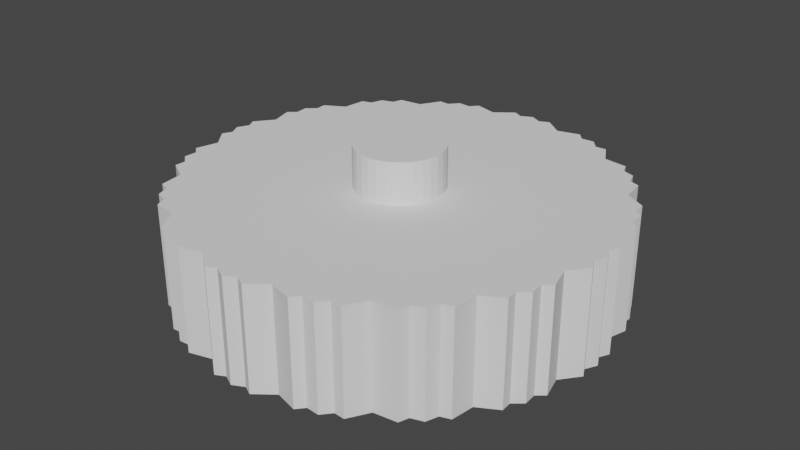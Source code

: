 # Source: bed_adjust_knob.blend  (saved by Blender 2.80.51; exported with 4.5.12 LTS)
import bpy
from mathutils import Matrix  # noqa: F401  (used for matrix-valued properties, if any)

bpy.ops.wm.read_factory_settings(use_empty=True)
scene = bpy.context.scene
scene.name = 'Scene'

# ---- collections
col_collection = bpy.data.collections.new('Collection'); scene.collection.children.link(col_collection)

# ---- world
world_world = bpy.data.worlds.new('World'); scene.world = world_world
world_world.use_nodes = True; world_world.node_tree.nodes.clear()
_N = world_world.node_tree.nodes; _L = world_world.node_tree.links
n0 = _N.new('ShaderNodeOutputWorld'); n0.name = 'World Output'; n0.location = (300, 300)
n1 = _N.new('ShaderNodeBackground'); n1.name = 'Background'; n1.location = (10, 300)
n1.inputs[0].default_value = (0.05088, 0.05088, 0.05088, 1.0)
_L.new(n1.outputs[0], n0.inputs[0])
n0.is_active_output = True
world_world.color = (0.05088, 0.05088, 0.05088)
world_world.use_sun_shadow = False
world_world.sun_shadow_jitter_overblur = 0.0

# ---- meshes
me_hex_nut_1_0mm = bpy.data.meshes.new('Hex Nut 1.0Mm')
me_hex_nut_1_0mm.from_pydata([(0.5774, 2.191e-13, 0.0), (0.2887, 0.5, 0.0), (0.5774, 2.191e-13, 1.0), (0.2887, 0.5, 1.0), (0.2887, -0.5, 0.0), (0.2887, -0.5, 1.0), (-0.2887, -0.5, 0.0), (-0.2887, -0.5, 1.0), (-0.5774, -9.036e-15, 0.0), (-0.5774, -9.036e-15, 1.0), (-0.2887, 0.5, 0.0), (-0.2887, 0.5, 1.0)], [], [(0, 1, 2), (2, 1, 3), (4, 0, 5), (5, 0, 2), (6, 4, 7), (7, 4, 5), (8, 6, 9), (9, 6, 7), (10, 8, 11), (11, 8, 9), (1, 10, 3), (3, 10, 11), (10, 1, 0), (0, 4, 6), (6, 8, 10), (0, 6, 10), (2, 3, 11), (11, 9, 7), (7, 5, 2), (11, 7, 2)])
me_hex_nut_1_0mm.use_remesh_preserve_volume = False
me_hex_nut_1_0mm.use_remesh_preserve_attributes = False
me_hex_nut_1_0mm.use_mirror_vertex_groups = False
me_hex_nut_1_0mm.update()
me_cylinder = bpy.data.meshes.new('Cylinder')
me_cylinder.from_pydata([(0.0, 0.5, 0.0), (0.0, 0.5, 1.0), (0.09038, 0.4544, 0.0), (0.09038, 0.4544, 1.0), (0.1913, 0.4619, 0.0), (0.1913, 0.4619, 1.0), (0.2574, 0.3852, 0.0), (0.2574, 0.3852, 1.0), (0.3536, 0.3536, 0.0), (0.3536, 0.3536, 1.0), (0.3852, 0.2574, 0.0), (0.3852, 0.2574, 1.0), (0.4619, 0.1913, 0.0), (0.4619, 0.1913, 1.0), (0.4544, 0.09038, 0.0), (0.4544, 0.09038, 1.0), (0.5, 3.775e-08, 0.0), (0.5, 3.775e-08, 1.0), (0.4544, -0.09038, 0.0), (0.4544, -0.09038, 1.0), (0.4619, -0.1913, 0.0), (0.4619, -0.1913, 1.0), (0.3852, -0.2574, 0.0), (0.3852, -0.2574, 1.0), (0.3536, -0.3536, 0.0), (0.3536, -0.3536, 1.0), (0.2574, -0.3852, 0.0), (0.2574, -0.3852, 1.0), (0.1913, -0.4619, 0.0), (0.1913, -0.4619, 1.0), (0.09038, -0.4544, 0.0), (0.09038, -0.4544, 1.0), (-1.629e-07, -0.5, 0.0), (-1.629e-07, -0.5, 1.0), (-0.09038, -0.4544, 0.0), (-0.09038, -0.4544, 1.0), (-0.1913, -0.4619, 0.0), (-0.1913, -0.4619, 1.0), (-0.2574, -0.3852, 0.0), (-0.2574, -0.3852, 1.0), (-0.3536, -0.3536, 0.0), (-0.3536, -0.3536, 1.0), (-0.3852, -0.2574, 0.0), (-0.3852, -0.2574, 1.0), (-0.4619, -0.1913, 0.0), (-0.4619, -0.1913, 1.0), (-0.4544, -0.09038, 0.0), (-0.4544, -0.09038, 1.0), (-0.5, 4.828e-07, 0.0), (-0.5, 4.828e-07, 1.0), (-0.4544, 0.09038, 0.0), (-0.4544, 0.09038, 1.0), (-0.4619, 0.1913, 0.0), (-0.4619, 0.1913, 1.0), (-0.3852, 0.2574, 0.0), (-0.3852, 0.2574, 1.0), (-0.3536, 0.3536, 0.0), (-0.3536, 0.3536, 1.0), (-0.2574, 0.3852, 0.0), (-0.2574, 0.3852, 1.0), (-0.1913, 0.4619, 0.0), (-0.1913, 0.4619, 1.0), (-0.09038, 0.4544, 0.0), (-0.09038, 0.4544, 1.0)], [], [(0, 1, 3, 2), (2, 3, 5, 4), (4, 5, 7, 6), (6, 7, 9, 8), (8, 9, 11, 10), (10, 11, 13, 12), (12, 13, 15, 14), (14, 15, 17, 16), (16, 17, 19, 18), (18, 19, 21, 20), (20, 21, 23, 22), (22, 23, 25, 24), (24, 25, 27, 26), (26, 27, 29, 28), (28, 29, 31, 30), (30, 31, 33, 32), (32, 33, 35, 34), (34, 35, 37, 36), (36, 37, 39, 38), (38, 39, 41, 40), (40, 41, 43, 42), (42, 43, 45, 44), (44, 45, 47, 46), (46, 47, 49, 48), (48, 49, 51, 50), (50, 51, 53, 52), (52, 53, 55, 54), (54, 55, 57, 56), (56, 57, 59, 58), (58, 59, 61, 60), (3, 1, 63, 61, 59, 57, 55, 53, 51, 49, 47, 45, 43, 41, 39, 37, 35, 33, 31, 29, 27, 25, 23, 21, 19, 17, 15, 13, 11, 9, 7, 5), (60, 61, 63, 62), (62, 63, 1, 0), (0, 2, 4, 6, 8, 10, 12, 14, 16, 18, 20, 22, 24, 26, 28, 30, 32, 34, 36, 38, 40, 42, 44, 46, 48, 50, 52, 54, 56, 58, 60, 62)])
_uv = me_cylinder.uv_layers.new(name='UVMap')
_uv.uv.foreach_set('vector', [1.0, 0.5, 1.0, 1.0, 0.9688, 1.0, 0.9688, 0.5, 0.9688, 0.5, 0.9688, 1.0, 0.9375, 1.0, 0.9375, 0.5, 0.9375, 0.5, 0.9375, 1.0, 0.9062, 1.0, 0.9062, 0.5, 0.9062, 0.5, 0.9062, 1.0, 0.875, 1.0, 0.875, 0.5, 0.875, 0.5, 0.875, 1.0, 0.8438, 1.0, 0.8438, 0.5, 0.8438, 0.5, 0.8438, 1.0, 0.8125, 1.0, 0.8125, 0.5, 0.8125, 0.5, 0.8125, 1.0, 0.7812, 1.0, 0.7812, 0.5, 0.7812, 0.5, 0.7812, 1.0, 0.75, 1.0, 0.75, 0.5, 0.75, 0.5, 0.75, 1.0, 0.7188, 1.0, 0.7188, 0.5, 0.7188, 0.5, 0.7188, 1.0, 0.6875, 1.0, 0.6875, 0.5, 0.6875, 0.5, 0.6875, 1.0, 0.6562, 1.0, 0.6562, 0.5, 0.6562, 0.5, 0.6562, 1.0, 0.625, 1.0, 0.625, 0.5, 0.625, 0.5, 0.625, 1.0, 0.5938, 1.0, 0.5938, 0.5, 0.5938, 0.5, 0.5938, 1.0, 0.5625, 1.0, 0.5625, 0.5, 0.5625, 0.5, 0.5625, 1.0, 0.5312, 1.0, 0.5312, 0.5, 0.5312, 0.5, 0.5312, 1.0, 0.5, 1.0, 0.5, 0.5, 0.5, 0.5, 0.5, 1.0, 0.4688, 1.0, 0.4688, 0.5, 0.4688, 0.5, 0.4688, 1.0, 0.4375, 1.0, 0.4375, 0.5, 0.4375, 0.5, 0.4375, 1.0, 0.4062, 1.0, 0.4062, 0.5, 0.4062, 0.5, 0.4062, 1.0, 0.375, 1.0, 0.375, 0.5, 0.375, 0.5, 0.375, 1.0, 0.3438, 1.0, 0.3438, 0.5, 0.3438, 0.5, 0.3438, 1.0, 0.3125, 1.0, 0.3125, 0.5, 0.3125, 0.5, 0.3125, 1.0, 0.2812, 1.0, 0.2812, 0.5, 0.2812, 0.5, 0.2812, 1.0, 0.25, 1.0, 0.25, 0.5, 0.25, 0.5, 0.25, 1.0, 0.2188, 1.0, 0.2188, 0.5, 0.2188, 0.5, 0.2188, 1.0, 0.1875, 1.0, 0.1875, 0.5, 0.1875, 0.5, 0.1875, 1.0, 0.1562, 1.0, 0.1562, 0.5, 0.1562, 0.5, 0.1562, 1.0, 0.125, 1.0, 0.125, 0.5, 0.125, 0.5, 0.125, 1.0, 0.09375, 1.0, 0.09375, 0.5, 0.09375, 0.5, 0.09375, 1.0, 0.0625, 1.0, 0.0625, 0.5, 0.2968, 0.4854, 0.25, 0.49, 0.2032, 0.4854, 0.1582, 0.4717, 0.1167, 0.4496, 0.08029, 0.4197, 0.05045, 0.3833, 0.02827, 0.3418, 0.01461, 0.2968, 0.01, 0.25, 0.01461, 0.2032, 0.02827, 0.1582, 0.05045, 0.1167, 0.08029, 0.08029, 0.1167, 0.05045, 0.1582, 0.02827, 0.2032, 0.01461, 0.25, 0.01, 0.2968, 0.01461, 0.3418, 0.02827, 0.3833, 0.05045, 0.4197, 0.08029, 0.4496, 0.1167, 0.4717, 0.1582, 0.4854, 0.2032, 0.49, 0.25, 0.4854, 0.2968, 0.4717, 0.3418, 0.4496, 0.3833, 0.4197, 0.4197, 0.3833, 0.4496, 0.3418, 0.4717, 0.0625, 0.5, 0.0625, 1.0, 0.03125, 1.0, 0.03125, 0.5, 0.03125, 0.5, 0.03125, 1.0, 0.0, 1.0, 0.0, 0.5, 0.75, 0.49, 0.7968, 0.4854, 0.8418, 0.4717, 0.8833, 0.4496, 0.9197, 0.4197, 0.9496, 0.3833, 0.9717, 0.3418, 0.9854, 0.2968, 0.99, 0.25, 0.9854, 0.2032, 0.9717, 0.1582, 0.9496, 0.1167, 0.9197, 0.08029, 0.8833, 0.05045, 0.8418, 0.02827, 0.7968, 0.01461, 0.75, 0.01, 0.7032, 0.01461, 0.6582, 0.02827, 0.6167, 0.05045, 0.5803, 0.08029, 0.5504, 0.1167, 0.5283, 0.1582, 0.5146, 0.2032, 0.51, 0.25, 0.5146, 0.2968, 0.5283, 0.3418, 0.5504, 0.3833, 0.5803, 0.4197, 0.6167, 0.4496, 0.6582, 0.4717, 0.7032, 0.4854])
me_cylinder.use_remesh_preserve_volume = False
me_cylinder.use_remesh_preserve_attributes = False
me_cylinder.use_mirror_vertex_groups = False
me_cylinder.update()
me_cylinder_001 = bpy.data.meshes.new('Cylinder.001')
me_cylinder_001.from_pydata([(0.0, 0.5, 0.0), (0.0, 0.5, 1.0), (0.09755, 0.4904, 0.0), (0.09755, 0.4904, 1.0), (0.1913, 0.4619, 0.0), (0.1913, 0.4619, 1.0), (0.2778, 0.4157, 0.0), (0.2778, 0.4157, 1.0), (0.3536, 0.3536, 0.0), (0.3536, 0.3536, 1.0), (0.4157, 0.2778, 0.0), (0.4157, 0.2778, 1.0), (0.4619, 0.1913, 0.0), (0.4619, 0.1913, 1.0), (0.4904, 0.09755, 0.0), (0.4904, 0.09755, 1.0), (0.5, 3.775e-08, 0.0), (0.5, 3.775e-08, 1.0), (0.4904, -0.09755, 0.0), (0.4904, -0.09755, 1.0), (0.4619, -0.1913, 0.0), (0.4619, -0.1913, 1.0), (0.4157, -0.2778, 0.0), (0.4157, -0.2778, 1.0), (0.3536, -0.3536, 0.0), (0.3536, -0.3536, 1.0), (0.2778, -0.4157, 0.0), (0.2778, -0.4157, 1.0), (0.1913, -0.4619, 0.0), (0.1913, -0.4619, 1.0), (0.09755, -0.4904, 0.0), (0.09755, -0.4904, 1.0), (-1.629e-07, -0.5, 0.0), (-1.629e-07, -0.5, 1.0), (-0.09755, -0.4904, 0.0), (-0.09755, -0.4904, 1.0), (-0.1913, -0.4619, 0.0), (-0.1913, -0.4619, 1.0), (-0.2778, -0.4157, 0.0), (-0.2778, -0.4157, 1.0), (-0.3536, -0.3536, 0.0), (-0.3536, -0.3536, 1.0), (-0.4157, -0.2778, 0.0), (-0.4157, -0.2778, 1.0), (-0.4619, -0.1913, 0.0), (-0.4619, -0.1913, 1.0), (-0.4904, -0.09754, 0.0), (-0.4904, -0.09754, 1.0), (-0.5, 4.828e-07, 0.0), (-0.5, 4.828e-07, 1.0), (-0.4904, 0.09755, 0.0), (-0.4904, 0.09755, 1.0), (-0.4619, 0.1913, 0.0), (-0.4619, 0.1913, 1.0), (-0.4157, 0.2778, 0.0), (-0.4157, 0.2778, 1.0), (-0.3536, 0.3536, 0.0), (-0.3536, 0.3536, 1.0), (-0.2778, 0.4157, 0.0), (-0.2778, 0.4157, 1.0), (-0.1913, 0.4619, 0.0), (-0.1913, 0.4619, 1.0), (-0.09754, 0.4904, 0.0), (-0.09754, 0.4904, 1.0)], [], [(0, 1, 3, 2), (2, 3, 5, 4), (4, 5, 7, 6), (6, 7, 9, 8), (8, 9, 11, 10), (10, 11, 13, 12), (12, 13, 15, 14), (14, 15, 17, 16), (16, 17, 19, 18), (18, 19, 21, 20), (20, 21, 23, 22), (22, 23, 25, 24), (24, 25, 27, 26), (26, 27, 29, 28), (28, 29, 31, 30), (30, 31, 33, 32), (32, 33, 35, 34), (34, 35, 37, 36), (36, 37, 39, 38), (38, 39, 41, 40), (40, 41, 43, 42), (42, 43, 45, 44), (44, 45, 47, 46), (46, 47, 49, 48), (48, 49, 51, 50), (50, 51, 53, 52), (52, 53, 55, 54), (54, 55, 57, 56), (56, 57, 59, 58), (58, 59, 61, 60), (3, 1, 63, 61, 59, 57, 55, 53, 51, 49, 47, 45, 43, 41, 39, 37, 35, 33, 31, 29, 27, 25, 23, 21, 19, 17, 15, 13, 11, 9, 7, 5), (60, 61, 63, 62), (62, 63, 1, 0), (0, 2, 4, 6, 8, 10, 12, 14, 16, 18, 20, 22, 24, 26, 28, 30, 32, 34, 36, 38, 40, 42, 44, 46, 48, 50, 52, 54, 56, 58, 60, 62)])
_uv = me_cylinder_001.uv_layers.new(name='UVMap')
_uv.uv.foreach_set('vector', [1.0, 0.5, 1.0, 1.0, 0.9688, 1.0, 0.9688, 0.5, 0.9688, 0.5, 0.9688, 1.0, 0.9375, 1.0, 0.9375, 0.5, 0.9375, 0.5, 0.9375, 1.0, 0.9062, 1.0, 0.9062, 0.5, 0.9062, 0.5, 0.9062, 1.0, 0.875, 1.0, 0.875, 0.5, 0.875, 0.5, 0.875, 1.0, 0.8438, 1.0, 0.8438, 0.5, 0.8438, 0.5, 0.8438, 1.0, 0.8125, 1.0, 0.8125, 0.5, 0.8125, 0.5, 0.8125, 1.0, 0.7812, 1.0, 0.7812, 0.5, 0.7812, 0.5, 0.7812, 1.0, 0.75, 1.0, 0.75, 0.5, 0.75, 0.5, 0.75, 1.0, 0.7188, 1.0, 0.7188, 0.5, 0.7188, 0.5, 0.7188, 1.0, 0.6875, 1.0, 0.6875, 0.5, 0.6875, 0.5, 0.6875, 1.0, 0.6562, 1.0, 0.6562, 0.5, 0.6562, 0.5, 0.6562, 1.0, 0.625, 1.0, 0.625, 0.5, 0.625, 0.5, 0.625, 1.0, 0.5938, 1.0, 0.5938, 0.5, 0.5938, 0.5, 0.5938, 1.0, 0.5625, 1.0, 0.5625, 0.5, 0.5625, 0.5, 0.5625, 1.0, 0.5312, 1.0, 0.5312, 0.5, 0.5312, 0.5, 0.5312, 1.0, 0.5, 1.0, 0.5, 0.5, 0.5, 0.5, 0.5, 1.0, 0.4688, 1.0, 0.4688, 0.5, 0.4688, 0.5, 0.4688, 1.0, 0.4375, 1.0, 0.4375, 0.5, 0.4375, 0.5, 0.4375, 1.0, 0.4062, 1.0, 0.4062, 0.5, 0.4062, 0.5, 0.4062, 1.0, 0.375, 1.0, 0.375, 0.5, 0.375, 0.5, 0.375, 1.0, 0.3438, 1.0, 0.3438, 0.5, 0.3438, 0.5, 0.3438, 1.0, 0.3125, 1.0, 0.3125, 0.5, 0.3125, 0.5, 0.3125, 1.0, 0.2812, 1.0, 0.2812, 0.5, 0.2812, 0.5, 0.2812, 1.0, 0.25, 1.0, 0.25, 0.5, 0.25, 0.5, 0.25, 1.0, 0.2188, 1.0, 0.2188, 0.5, 0.2188, 0.5, 0.2188, 1.0, 0.1875, 1.0, 0.1875, 0.5, 0.1875, 0.5, 0.1875, 1.0, 0.1562, 1.0, 0.1562, 0.5, 0.1562, 0.5, 0.1562, 1.0, 0.125, 1.0, 0.125, 0.5, 0.125, 0.5, 0.125, 1.0, 0.09375, 1.0, 0.09375, 0.5, 0.09375, 0.5, 0.09375, 1.0, 0.0625, 1.0, 0.0625, 0.5, 0.2968, 0.4854, 0.25, 0.49, 0.2032, 0.4854, 0.1582, 0.4717, 0.1167, 0.4496, 0.08029, 0.4197, 0.05045, 0.3833, 0.02827, 0.3418, 0.01461, 0.2968, 0.01, 0.25, 0.01461, 0.2032, 0.02827, 0.1582, 0.05045, 0.1167, 0.08029, 0.08029, 0.1167, 0.05045, 0.1582, 0.02827, 0.2032, 0.01461, 0.25, 0.01, 0.2968, 0.01461, 0.3418, 0.02827, 0.3833, 0.05045, 0.4197, 0.08029, 0.4496, 0.1167, 0.4717, 0.1582, 0.4854, 0.2032, 0.49, 0.25, 0.4854, 0.2968, 0.4717, 0.3418, 0.4496, 0.3833, 0.4197, 0.4197, 0.3833, 0.4496, 0.3418, 0.4717, 0.0625, 0.5, 0.0625, 1.0, 0.03125, 1.0, 0.03125, 0.5, 0.03125, 0.5, 0.03125, 1.0, 0.0, 1.0, 0.0, 0.5, 0.75, 0.49, 0.7968, 0.4854, 0.8418, 0.4717, 0.8833, 0.4496, 0.9197, 0.4197, 0.9496, 0.3833, 0.9717, 0.3418, 0.9854, 0.2968, 0.99, 0.25, 0.9854, 0.2032, 0.9717, 0.1582, 0.9496, 0.1167, 0.9197, 0.08029, 0.8833, 0.05045, 0.8418, 0.02827, 0.7968, 0.01461, 0.75, 0.01, 0.7032, 0.01461, 0.6582, 0.02827, 0.6167, 0.05045, 0.5803, 0.08029, 0.5504, 0.1167, 0.5283, 0.1582, 0.5146, 0.2032, 0.51, 0.25, 0.5146, 0.2968, 0.5283, 0.3418, 0.5504, 0.3833, 0.5803, 0.4197, 0.6167, 0.4496, 0.6582, 0.4717, 0.7032, 0.4854])
me_cylinder_001.use_remesh_preserve_volume = False
me_cylinder_001.use_remesh_preserve_attributes = False
me_cylinder_001.use_mirror_vertex_groups = False
me_cylinder_001.update()
me_c64 = bpy.data.meshes.new('C64')
me_c64.from_pydata([(0.4976, 0.04901, -1.053e-10), (0.4639, 0.09228, 0.0), (0.4639, 0.09228, 1.0), (0.4976, 0.04901, 1.0), (0.4785, 0.1451, -9.411e-10), (0.4785, 0.1451, 1.0), (0.437, 0.181, 0.0), (0.437, 0.181, 1.0), (0.441, 0.2357, -2.581e-09), (0.441, 0.2357, 1.0), (0.3933, 0.2628, 0.0), (0.3933, 0.2628, 1.0), (0.3865, 0.3172, -4.961e-09), (0.3865, 0.3172, 1.0), (0.3345, 0.3345, 0.0), (0.3345, 0.3345, 1.0), (0.3172, 0.3865, -7.991e-09), (0.3172, 0.3865, 1.0), (0.2628, 0.3933, 0.0), (0.2628, 0.3933, 1.0), (0.2357, 0.441, -1.155e-08), (0.2357, 0.441, 1.0), (0.181, 0.437, 0.0), (0.181, 0.437, 1.0), (0.1451, 0.4785, -1.551e-08), (0.1451, 0.4785, 1.0), (0.09228, 0.4639, 0.0), (0.09228, 0.4639, 1.0), (0.04901, 0.4976, -1.971e-08), (0.04901, 0.4976, 1.0), (-3.102e-09, 0.473, 0.0), (-5.949e-08, 0.473, 1.0), (-0.04901, 0.4976, -2.4e-08), (-0.04901, 0.4976, 1.0), (-0.09228, 0.4639, 0.0), (-0.09228, 0.4639, 1.0), (-0.1451, 0.4785, -2.82e-08), (-0.1451, 0.4785, 1.0), (-0.181, 0.437, -5.96e-08), (-0.181, 0.437, 1.0), (-0.2357, 0.441, -3.216e-08), (-0.2357, 0.441, 1.0), (-0.2628, 0.3933, -5.96e-08), (-0.2628, 0.3933, 1.0), (-0.3172, 0.3865, -3.572e-08), (-0.3172, 0.3865, 1.0), (-0.3345, 0.3345, -5.96e-08), (-0.3345, 0.3345, 1.0), (-0.3865, 0.3172, -3.875e-08), (-0.3865, 0.3172, 1.0), (-0.3933, 0.2628, -5.96e-08), (-0.3933, 0.2628, 1.0), (-0.441, 0.2357, -4.113e-08), (-0.441, 0.2357, 1.0), (-0.437, 0.181, -5.96e-08), (-0.437, 0.181, 1.0), (-0.4785, 0.1451, -4.277e-08), (-0.4785, 0.1451, 1.0), (-0.4639, 0.09228, -5.96e-08), (-0.4639, 0.09228, 1.0), (-0.4976, 0.04901, -4.361e-08), (-0.4976, 0.04901, 1.0), (-0.473, -3.772e-09, -5.96e-08), (-0.473, -3.772e-09, 1.0), (-0.4976, -0.04901, -4.361e-08), (-0.4976, -0.04901, 1.0), (-0.4639, -0.09228, -5.96e-08), (-0.4639, -0.09228, 1.0), (-0.4785, -0.1451, -4.277e-08), (-0.4785, -0.1451, 1.0), (-0.437, -0.181, -5.96e-08), (-0.437, -0.181, 1.0), (-0.441, -0.2357, -4.113e-08), (-0.441, -0.2357, 1.0), (-0.3933, -0.2628, -5.96e-08), (-0.3933, -0.2628, 1.0), (-0.3865, -0.3172, -3.875e-08), (-0.3865, -0.3172, 1.0), (-0.3345, -0.3345, -5.96e-08), (-0.3345, -0.3345, 1.0), (-0.3172, -0.3865, -3.572e-08), (-0.3172, -0.3865, 1.0), (-0.2628, -0.3933, -5.96e-08), (-0.2628, -0.3933, 1.0), (-0.2357, -0.441, -3.216e-08), (-0.2357, -0.441, 1.0), (-0.181, -0.437, -5.96e-08), (-0.181, -0.437, 1.0), (-0.1451, -0.4785, -2.82e-08), (-0.1451, -0.4785, 1.0), (-0.09228, -0.4639, 0.0), (-0.09228, -0.4639, 1.0), (-0.04901, -0.4976, -2.4e-08), (-0.04901, -0.4976, 1.0), (-3.102e-09, -0.473, 0.0), (-5.949e-08, -0.473, 1.0), (0.04901, -0.4976, -1.971e-08), (0.04901, -0.4976, 1.0), (0.09228, -0.4639, 0.0), (0.09228, -0.4639, 1.0), (0.1451, -0.4785, -1.551e-08), (0.1451, -0.4785, 1.0), (0.181, -0.437, 0.0), (0.181, -0.437, 1.0), (0.2357, -0.441, -1.155e-08), (0.2357, -0.441, 1.0), (0.2628, -0.3933, 0.0), (0.2628, -0.3933, 1.0), (0.3172, -0.3865, -7.991e-09), (0.3172, -0.3865, 1.0), (0.3345, -0.3345, 0.0), (0.3345, -0.3345, 1.0), (0.3865, -0.3172, -4.961e-09), (0.3865, -0.3172, 1.0), (0.3933, -0.2628, 0.0), (0.3933, -0.2628, 1.0), (0.441, -0.2357, -2.581e-09), (0.441, -0.2357, 1.0), (0.437, -0.181, 0.0), (0.437, -0.181, 1.0), (0.4785, -0.1451, -9.411e-10), (0.4785, -0.1451, 1.0), (0.4639, -0.09228, 0.0), (0.4639, -0.09228, 1.0), (0.4976, -0.04901, -1.053e-10), (0.4976, -0.04901, 1.0), (0.473, -3.772e-09, 0.0), (0.473, -3.772e-09, 1.0), (0.0, 0.0, -2.186e-08), (-5.96e-08, 0.0, 1.0)], [], [(0, 1, 2), (0, 2, 3), (1, 4, 5), (1, 5, 2), (4, 6, 7), (4, 7, 5), (6, 8, 9), (6, 9, 7), (8, 10, 11), (8, 11, 9), (10, 12, 13), (10, 13, 11), (12, 14, 15), (12, 15, 13), (14, 16, 17), (14, 17, 15), (16, 18, 19), (16, 19, 17), (18, 20, 21), (18, 21, 19), (20, 22, 23), (20, 23, 21), (22, 24, 25), (22, 25, 23), (24, 26, 27), (24, 27, 25), (26, 28, 29), (26, 29, 27), (28, 30, 31), (28, 31, 29), (30, 32, 33), (30, 33, 31), (32, 34, 35), (32, 35, 33), (34, 36, 37), (34, 37, 35), (36, 38, 39), (36, 39, 37), (38, 40, 41), (38, 41, 39), (40, 42, 43), (40, 43, 41), (42, 44, 45), (42, 45, 43), (44, 46, 47), (44, 47, 45), (46, 48, 49), (46, 49, 47), (48, 50, 51), (48, 51, 49), (50, 52, 53), (50, 53, 51), (52, 54, 55), (52, 55, 53), (54, 56, 57), (54, 57, 55), (56, 58, 59), (56, 59, 57), (58, 60, 61), (58, 61, 59), (60, 62, 63), (60, 63, 61), (62, 64, 65), (62, 65, 63), (64, 66, 67), (64, 67, 65), (66, 68, 69), (66, 69, 67), (68, 70, 71), (68, 71, 69), (70, 72, 73), (70, 73, 71), (72, 74, 75), (72, 75, 73), (74, 76, 77), (74, 77, 75), (76, 78, 79), (76, 79, 77), (78, 80, 81), (78, 81, 79), (80, 82, 83), (80, 83, 81), (82, 84, 85), (82, 85, 83), (84, 86, 87), (84, 87, 85), (86, 88, 89), (86, 89, 87), (88, 90, 91), (88, 91, 89), (90, 92, 93), (90, 93, 91), (92, 94, 95), (92, 95, 93), (94, 96, 97), (94, 97, 95), (96, 98, 99), (96, 99, 97), (98, 100, 101), (98, 101, 99), (100, 102, 103), (100, 103, 101), (102, 104, 105), (102, 105, 103), (104, 106, 107), (104, 107, 105), (106, 108, 109), (106, 109, 107), (108, 110, 111), (108, 111, 109), (110, 112, 113), (110, 113, 111), (112, 114, 115), (112, 115, 113), (114, 116, 117), (114, 117, 115), (116, 118, 119), (116, 119, 117), (118, 120, 121), (118, 121, 119), (120, 122, 123), (120, 123, 121), (122, 124, 125), (122, 125, 123), (124, 126, 127), (124, 127, 125), (126, 0, 3), (126, 3, 127), (1, 0, 128), (4, 1, 128), (6, 4, 128), (8, 6, 128), (10, 8, 128), (12, 10, 128), (14, 12, 128), (16, 14, 128), (18, 16, 128), (20, 18, 128), (22, 20, 128), (24, 22, 128), (26, 24, 128), (28, 26, 128), (30, 28, 128), (32, 30, 128), (34, 32, 128), (36, 34, 128), (38, 36, 128), (40, 38, 128), (42, 40, 128), (44, 42, 128), (46, 44, 128), (48, 46, 128), (50, 48, 128), (52, 50, 128), (54, 52, 128), (56, 54, 128), (58, 56, 128), (60, 58, 128), (62, 60, 128), (64, 62, 128), (66, 64, 128), (68, 66, 128), (70, 68, 128), (72, 70, 128), (74, 72, 128), (76, 74, 128), (78, 76, 128), (80, 78, 128), (82, 80, 128), (84, 82, 128), (86, 84, 128), (88, 86, 128), (90, 88, 128), (92, 90, 128), (94, 92, 128), (96, 94, 128), (98, 96, 128), (100, 98, 128), (102, 100, 128), (104, 102, 128), (106, 104, 128), (108, 106, 128), (110, 108, 128), (112, 110, 128), (114, 112, 128), (116, 114, 128), (118, 116, 128), (120, 118, 128), (122, 120, 128), (124, 122, 128), (126, 124, 128), (0, 126, 128), (3, 2, 129), (2, 5, 129), (5, 7, 129), (7, 9, 129), (9, 11, 129), (11, 13, 129), (13, 15, 129), (15, 17, 129), (17, 19, 129), (19, 21, 129), (21, 23, 129), (23, 25, 129), (25, 27, 129), (27, 29, 129), (29, 31, 129), (31, 33, 129), (33, 35, 129), (35, 37, 129), (37, 39, 129), (39, 41, 129), (41, 43, 129), (43, 45, 129), (45, 47, 129), (47, 49, 129), (49, 51, 129), (51, 53, 129), (53, 55, 129), (55, 57, 129), (57, 59, 129), (59, 61, 129), (61, 63, 129), (63, 65, 129), (65, 67, 129), (67, 69, 129), (69, 71, 129), (71, 73, 129), (73, 75, 129), (75, 77, 129), (77, 79, 129), (79, 81, 129), (81, 83, 129), (83, 85, 129), (85, 87, 129), (87, 89, 129), (89, 91, 129), (91, 93, 129), (93, 95, 129), (95, 97, 129), (97, 99, 129), (99, 101, 129), (101, 103, 129), (103, 105, 129), (105, 107, 129), (107, 109, 129), (109, 111, 129), (111, 113, 129), (113, 115, 129), (115, 117, 129), (117, 119, 129), (119, 121, 129), (121, 123, 129), (123, 125, 129), (125, 127, 129), (127, 3, 129)])
me_c64.use_remesh_preserve_volume = False
me_c64.use_remesh_preserve_attributes = False
me_c64.use_mirror_vertex_groups = False
me_c64.update()

# ---- objects
ob_hex_nut_1_0mm = bpy.data.objects.new('Hex Nut 1.0Mm', me_hex_nut_1_0mm)
ob_cylinder = bpy.data.objects.new('Cylinder', me_cylinder)
ob_cylinder_001 = bpy.data.objects.new('Cylinder.001', me_cylinder_001)
ob_c64 = bpy.data.objects.new('C64', me_c64)

# ---- transforms, parenting, visibility, modifiers, constraints
ob_hex_nut_1_0mm.location = (0.0, 0.0, -0.1)
ob_hex_nut_1_0mm.scale = (7.0, 7.0, 3.2)
ob_hex_nut_1_0mm.lineart.crease_threshold = 0.0
ob_cylinder.location = (0.0, 0.0, 0.0)
ob_cylinder.scale = (21.0, 21.0, 5.0)
ob_cylinder.lineart.crease_threshold = 0.0
_m = ob_cylinder.modifiers.new('Boolean', 'BOOLEAN')
_m.object = ob_hex_nut_1_0mm
_m.solver = 'FAST'
_m = ob_cylinder.modifiers.new('Boolean.001', 'BOOLEAN')
_m.object = ob_cylinder_001
_m.solver = 'FAST'
ob_cylinder_001.location = (0.0, 0.0, -1.0)
ob_cylinder_001.scale = (4.2, 4.2, 8.0)
ob_cylinder_001.lineart.crease_threshold = 0.0
ob_c64.location = (0.0, 0.0, 0.0001)
ob_c64.scale = (21.0, 21.0, 5.0)
ob_c64.lineart.crease_threshold = 0.0
_m = ob_c64.modifiers.new('Boolean', 'BOOLEAN')
_m.object = ob_hex_nut_1_0mm
_m.solver = 'FAST'
_m = ob_c64.modifiers.new('Boolean.001', 'BOOLEAN')
_m.object = ob_cylinder_001
_m.solver = 'FAST'

# ---- collection membership
col_collection.objects.link(ob_hex_nut_1_0mm)
col_collection.objects.link(ob_cylinder)
col_collection.objects.link(ob_cylinder_001)
col_collection.objects.link(ob_c64)

# ---- scene / render settings (as saved in the file)
scene.frame_start = 1; scene.frame_end = 250; scene.frame_set(1)
scene.render.engine = 'BLENDER_EEVEE_NEXT'
scene.cycles.use_denoising = False
scene.cycles.samples = 128
scene.cycles.sampling_pattern = 'TABULATED_SOBOL'
scene.cycles.use_adaptive_sampling = False
scene.cycles.use_light_tree = False
scene.view_settings.view_transform = 'Filmic'
bpy.context.view_layer.update()

# ---- added for rendering (the .blend has no active camera and no usable light): camera, sun
cam_auto = bpy.data.cameras.new('AutoCamera')
cam_auto.lens = 50.0
cam_auto.sensor_width = 36.0
cam_auto.clip_end = 1000.0
ob_auto_camera = bpy.data.objects.new('AutoCamera', cam_auto)
scene.collection.objects.link(ob_auto_camera)
ob_auto_camera.location = (28.4572, -34.1487, 25.7658)
ob_auto_camera.rotation_euler = (1.09748, -7.21219e-08, 0.694738)
scene.camera = ob_auto_camera
light_auto_sun = bpy.data.lights.new('AutoSun', 'SUN')
light_auto_sun.energy = 3.0
light_auto_sun.angle = 0.0523599
ob_auto_sun = bpy.data.objects.new('AutoSun', light_auto_sun)
scene.collection.objects.link(ob_auto_sun)
ob_auto_sun.rotation_euler = (0.872665, 0.174533, 0.523599)
bpy.context.view_layer.update()
